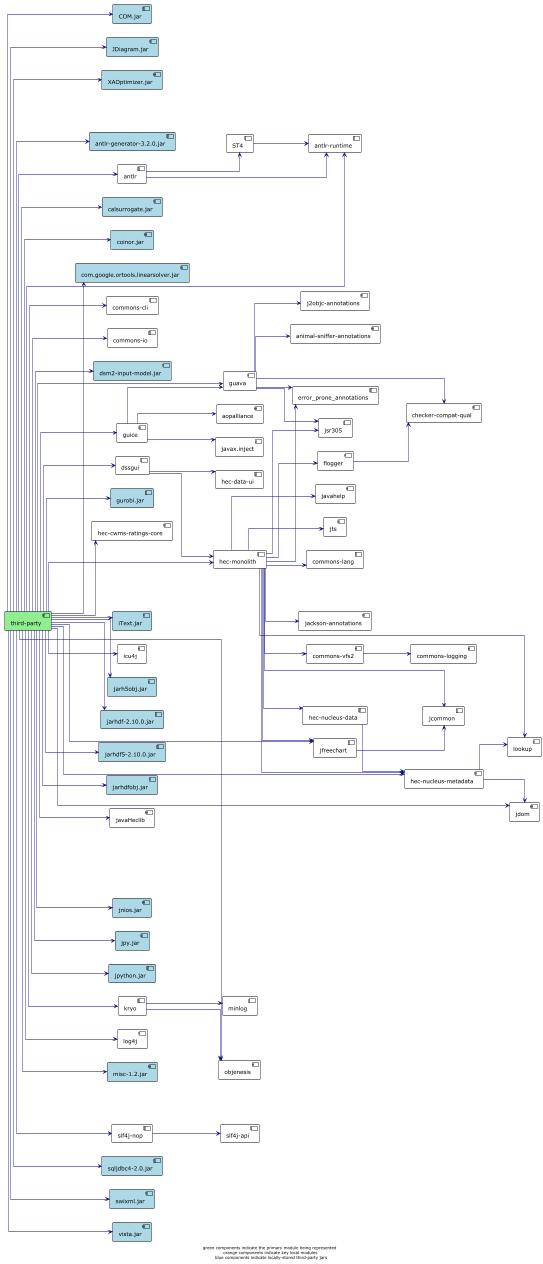

The diagram above was rendered by PlantUML. Its source (embedded in the PNG):
@startuml

!theme plain
left to right direction
skinparam linetype ortho

component third_party as "third-party" #lightgreen
component COM as "COM.jar" #lightblue
component JDiagram as "JDiagram.jar" #lightblue
component ST4
component XAOptimizer as "XAOptimizer.jar" #lightblue
component animal_sniffer_annotations as "animal-sniffer-annotations"
component antlr
component antlr_generator as "antlr-generator-3.2.0.jar" #lightblue
component antlr_runtime as "antlr-runtime"
component aopalliance
component calsurrogate as "calsurrogate.jar" #lightblue
component checker_compat_qual as "checker-compat-qual"
component coinor as "coinor.jar" #lightblue
component linearsolver as "com.google.ortools.linearsolver.jar" #lightblue
component commons_cli as "commons-cli"
component commons_io as "commons-io"
component commons_lang as "commons-lang"
component commons_logging as "commons-logging"
component commons_vfs2 as "commons-vfs2"
component dsm2_input_model as "dsm2-input-model.jar" #lightblue
component dssgui
component error_prone_annotations
component flogger
component guava
component guice
component gurobi as "gurobi.jar" #lightblue
component hec_cwms_ratings_core as "hec-cwms-ratings-core"
component hec_data_ui as "hec-data-ui"
component monolith as "hec-monolith"
component hec_nucleus_data as "hec-nucleus-data"
component hec_nucleus_metadata as "hec-nucleus-metadata"
component iText as "iText.jar" #lightblue
component icu4j
component j2objc_annotations as "j2objc-annotations"
component jackson_annotations as "jackson-annotations"
component jarh5obj as "jarh5obj.jar" #lightblue
component jarhdf as "jarhdf-2.10.0.jar" #lightblue
component jarhdf5 as "jarhdf5-2.10.0.jar" #lightblue
component jarhdfobj as "jarhdfobj.jar" #lightblue
component javaHeclib
component javahelp
component javax_inject as "javax.inject"
component jcommon
component jdom
component jfreechart
component jnios as "jnios.jar" #lightblue
component jpy as "jpy.jar" #lightblue
component jpython as "jpython.jar" #lightblue
component jsr305
component jts
component kryo
component log4j
component lookup
component minlog
component misc as "misc-1.2.jar" #lightblue
component objenesis
component slf4j_api as "slf4j-api"
component slf4j_nop as "slf4j-nop"
component sqljdbc4 as "sqljdbc4-2.0.jar" #lightblue
component swixml as "swixml.jar" #lightblue
component vista as "vista.jar" #lightblue

third_party                   -[#000082,plain]->  COM                     
third_party                   -[#000082,plain]->  JDiagram                
third_party                   -[#000082,plain]->  XAOptimizer             
third_party                   -[#000082,plain]->  antlr                   
third_party                   -[#000082,plain]->  antlr_generator                  
third_party                   -[#000082,plain]->  antlr_runtime                  
third_party                   -[#000082,plain]->  calsurrogate            
third_party                   -[#000082,plain]->  coinor                  
third_party                   -[#000082,plain]->  linearsolver                  
third_party                   -[#000082,plain]->  commons_cli                  
third_party                   -[#000082,plain]->  commons_io                  
third_party                   -[#000082,plain]->  dsm2_input_model                  
third_party                   -[#000082,plain]->  dssgui                  
third_party                   -[#000082,plain]->  guava                   
third_party                   -[#000082,plain]->  guice                   
third_party                   -[#000082,plain]->  gurobi                  
third_party                   -[#000082,plain]->  hec_cwms_ratings_core                  
third_party                   -[#000082,plain]->  monolith                   
third_party                   -[#000082,plain]->  hec_nucleus_metadata                  
third_party                   -[#000082,plain]->  iText                   
third_party                   -[#000082,plain]->  icu4j                   
third_party                   -[#000082,plain]->  jarh5obj                
third_party                   -[#000082,plain]->  jarhdf                  
third_party                   -[#000082,plain]->  jarhdf5                  
third_party                   -[#000082,plain]->  jarhdfobj               
third_party                   -[#000082,plain]->  javaHeclib              
third_party                   -[#000082,plain]->  jdom                    
third_party                   -[#000082,plain]->  jfreechart              
third_party                   -[#000082,plain]->  jnios                   
third_party                   -[#000082,plain]->  jpy                     
third_party                   -[#000082,plain]->  jpython                 
third_party                   -[#000082,plain]->  kryo                    
third_party                   -[#000082,plain]->  log4j                   
third_party                   -[#000082,plain]->  misc                  
third_party                   -[#000082,plain]->  objenesis               
third_party                   -[#000082,plain]->  slf4j_nop                  
third_party                   -[#000082,plain]->  sqljdbc4                  
third_party                   -[#000082,plain]->  swixml
third_party                   -[#000082,plain]->  vista                   
ST4                      -[#000082,plain]->  antlr_runtime                  
antlr                    -[#000082,plain]->  ST4                     
antlr                    -[#000082,plain]->  antlr_runtime                  
commons_vfs2                   -[#000082,plain]->  commons_logging                  
dssgui                   -[#000082,plain]->  hec_data_ui                  
dssgui                   -[#000082,plain]->  monolith                   
flogger                  -[#000082,plain]->  checker_compat_qual                  
guava                    -[#000082,plain]->  animal_sniffer_annotations                  
guava                    -[#000082,plain]->  checker_compat_qual                  
guava                    -[#000082,plain]->  error_prone_annotations 
guava                    -[#000082,plain]->  j2objc_annotations                  
guava                    -[#000082,plain]->  jsr305                  
guice                    -[#000082,plain]->  aopalliance             
guice                    -[#000082,plain]->  guava                   
guice                    -[#000082,plain]->  javax_inject                  
monolith                    -[#000082,plain]->  commons_lang                  
monolith                    -[#000082,plain]->  commons_vfs2                  
monolith                    -[#000082,plain]->  error_prone_annotations 
monolith                    -[#000082,plain]->  flogger                 
monolith                    -[#000082,plain]->  hec_nucleus_data                  
monolith                    -[#000082,plain]->  hec_nucleus_metadata                  
monolith                    -[#000082,plain]->  jackson_annotations                  
monolith                    -[#000082,plain]->  javahelp                
monolith                    -[#000082,plain]->  jcommon                 
monolith                    -[#000082,plain]->  jfreechart              
monolith                    -[#000082,plain]->  jsr305                  
monolith                    -[#000082,plain]->  jts                     
monolith                    -[#000082,plain]->  lookup                  
hec_nucleus_data                   -[#000082,plain]->  hec_nucleus_metadata                  
hec_nucleus_metadata                   -[#000082,plain]->  jdom                    
hec_nucleus_metadata                   -[#000082,plain]->  lookup                  
jfreechart               -[#000082,plain]->  jcommon                 
kryo                     -[#000082,plain]->  minlog                  
kryo                     -[#000082,plain]->  objenesis               
slf4j_nop                   -[#000082,plain]->  slf4j_api

footer "green components indicate the primary module being represented \n orange components indicate key local modules \n blue components indicate locally-stored third-party jars"

@enduml